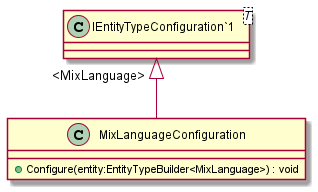

The diagram above was rendered by PlantUML. Its source (embedded in the PNG):
@startuml
class MixLanguageConfiguration {
    + Configure(entity:EntityTypeBuilder<MixLanguage>) : void
}
class "IEntityTypeConfiguration`1"<T> {
}
"IEntityTypeConfiguration`1" "<MixLanguage>" <|-- MixLanguageConfiguration
@enduml